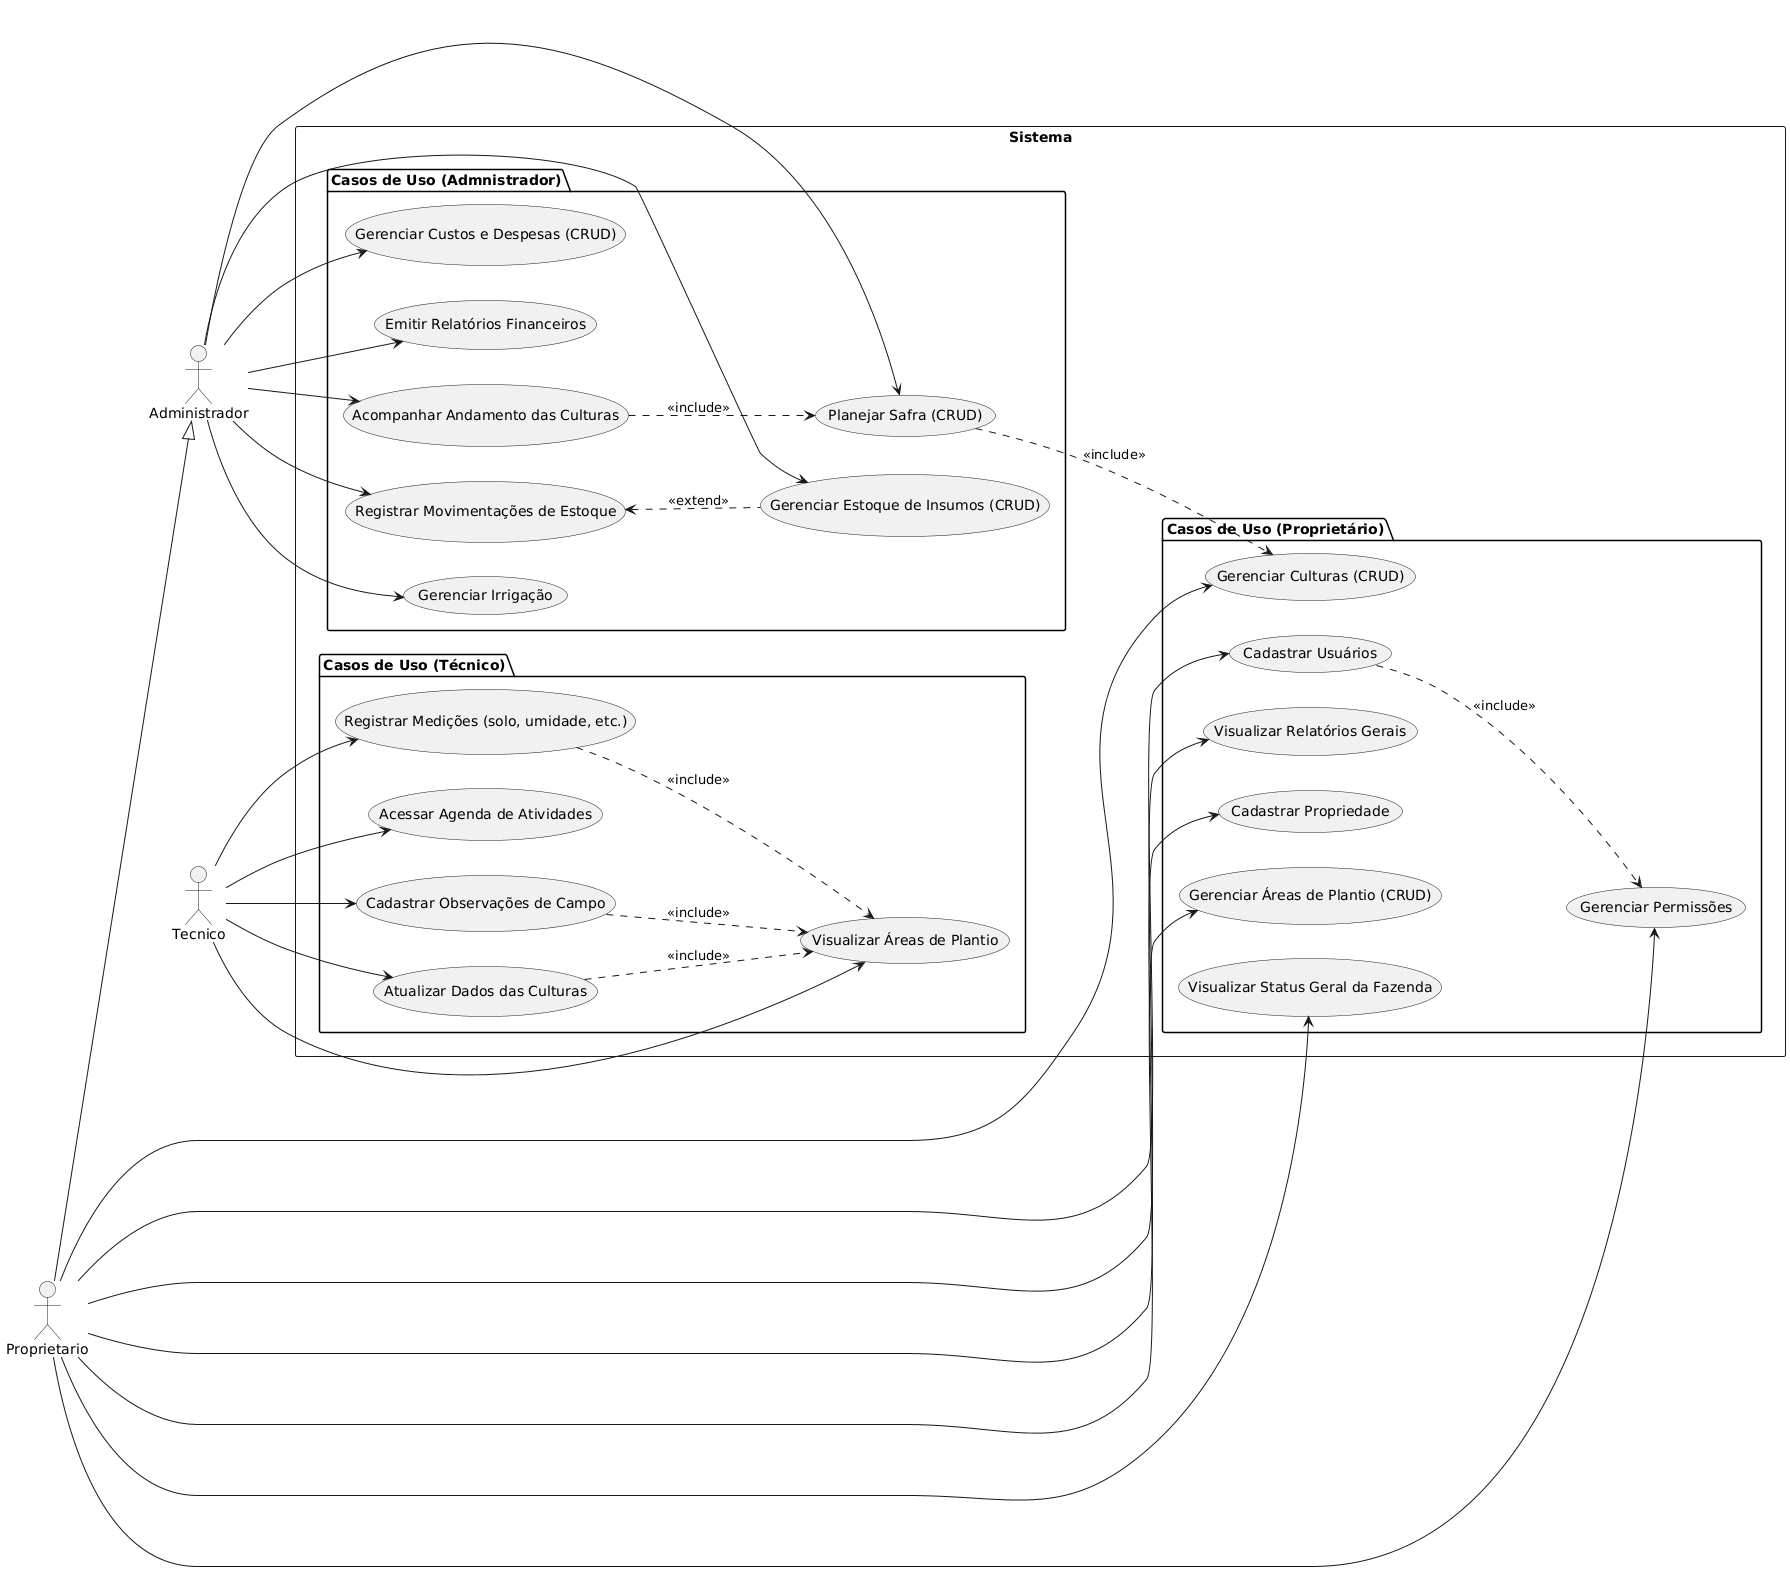

The diagram above was rendered by PlantUML. Its source (embedded in the PNG):
@startuml
left to right direction

actor Proprietario
actor Administrador
actor Tecnico

Proprietario --|> Administrador

rectangle "Sistema" {

package "Casos de Uso (Proprietário)" {
usecase UC01 as "Cadastrar Usuários"
usecase UC02 as "Gerenciar Permissões"
usecase UC03 as "Visualizar Relatórios Gerais"
usecase UC04 as "Cadastrar Propriedade"
usecase UC05 as "Gerenciar Áreas de Plantio (CRUD)"
usecase UC06 as "Gerenciar Culturas (CRUD)"
usecase UC07 as "Visualizar Status Geral da Fazenda"
}
package "Casos de Uso (Admnistrador)" {
usecase UC08 as "Gerenciar Estoque de Insumos (CRUD)"
usecase UC09 as "Registrar Movimentações de Estoque"
usecase UC10 as "Planejar Safra (CRUD)"
usecase UC11 as "Gerenciar Irrigação"
usecase UC12 as "Gerenciar Custos e Despesas (CRUD)"
usecase UC13 as "Emitir Relatórios Financeiros"
usecase UC14 as "Acompanhar Andamento das Culturas"
}
package "Casos de Uso (Técnico)" {
usecase UC15 as "Cadastrar Observações de Campo"
usecase UC16 as "Atualizar Dados das Culturas"
usecase UC17 as "Visualizar Áreas de Plantio"
usecase UC18 as "Registrar Medições (solo, umidade, etc.)"
usecase UC19 as "Acessar Agenda de Atividades"
}
}

Proprietario --> UC01
Proprietario --> UC02
Proprietario --> UC03
Proprietario --> UC04
Proprietario --> UC05
Proprietario --> UC06
Proprietario --> UC07

Administrador --> UC08
Administrador --> UC09
Administrador --> UC10
Administrador --> UC11
Administrador --> UC12
Administrador --> UC13
Administrador --> UC14

Tecnico --> UC15
Tecnico --> UC16
Tecnico --> UC17
Tecnico --> UC18
Tecnico --> UC19

UC01 ..> UC02 : <<include>>

UC09 <.. UC08 : <<extend>>
UC10 ..> UC06 : <<include>>
UC14 ..> UC10 : <<include>>

UC15 ..> UC17 : <<include>>
UC16 ..> UC17 : <<include>>
UC18 ..> UC17 : <<include>>
@enduml